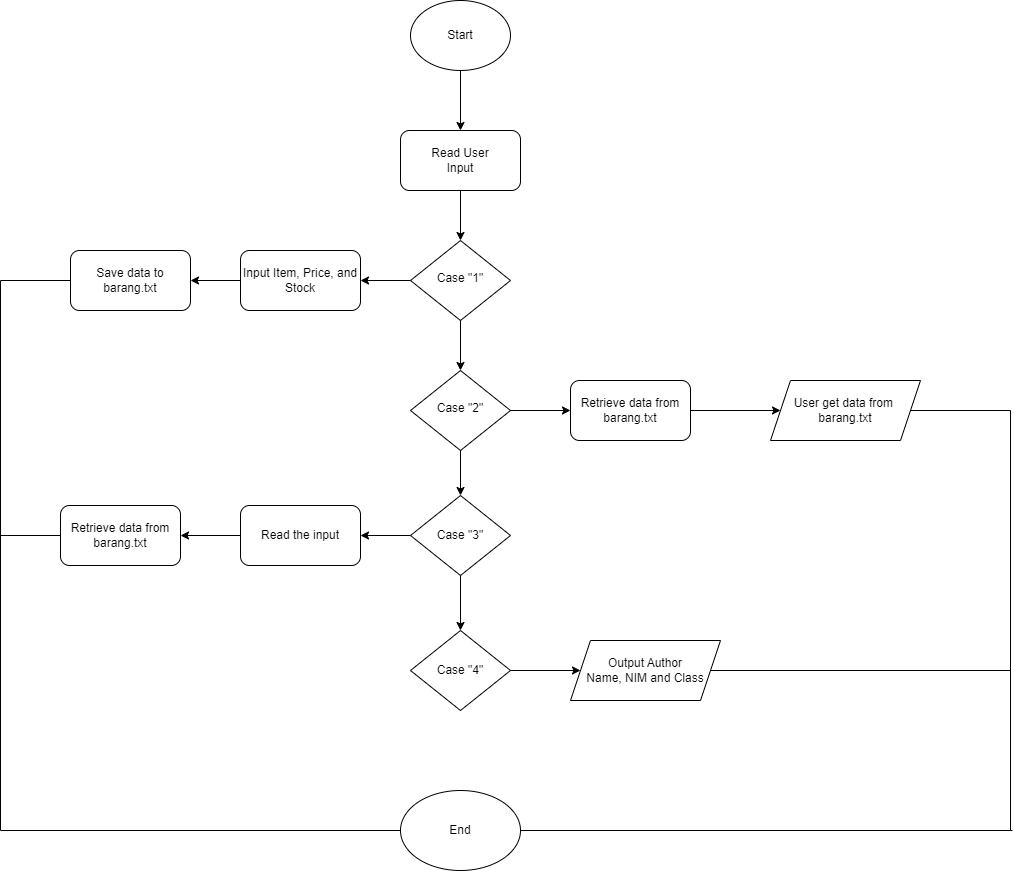

The diagram above was exported from draw.io. Its source (the exported page's mxGraphModel, read from the mxfile embedded in the PNG):
<mxGraphModel dx="2261" dy="750" grid="1" gridSize="10" guides="1" tooltips="1" connect="1" arrows="1" fold="1" page="1" pageScale="1" pageWidth="827" pageHeight="1169" math="0" shadow="0">
  <root>
    <mxCell id="WIyWlLk6GJQsqaUBKTNV-0" />
    <mxCell id="WIyWlLk6GJQsqaUBKTNV-1" parent="WIyWlLk6GJQsqaUBKTNV-0" />
    <mxCell id="WIyWlLk6GJQsqaUBKTNV-6" value="Case &quot;1&quot;" style="rhombus;whiteSpace=wrap;html=1;shadow=0;fontFamily=Helvetica;fontSize=12;align=center;strokeWidth=1;spacing=6;spacingTop=-4;" parent="WIyWlLk6GJQsqaUBKTNV-1" vertex="1">
      <mxGeometry x="170" y="250" width="100" height="80" as="geometry" />
    </mxCell>
    <mxCell id="WIyWlLk6GJQsqaUBKTNV-10" value="Case &quot;2&quot;" style="rhombus;whiteSpace=wrap;html=1;shadow=0;fontFamily=Helvetica;fontSize=12;align=center;strokeWidth=1;spacing=6;spacingTop=-4;" parent="WIyWlLk6GJQsqaUBKTNV-1" vertex="1">
      <mxGeometry x="170" y="380" width="100" height="80" as="geometry" />
    </mxCell>
    <object label="" id="XXUS5tV7q3Edetgi2zPr-1">
      <mxCell style="ellipse;whiteSpace=wrap;html=1;" parent="WIyWlLk6GJQsqaUBKTNV-1" vertex="1">
        <mxGeometry x="170" y="10" width="100" height="70" as="geometry" />
      </mxCell>
    </object>
    <mxCell id="XXUS5tV7q3Edetgi2zPr-3" value="Start" style="text;html=1;strokeColor=none;fillColor=none;align=center;verticalAlign=middle;whiteSpace=wrap;rounded=0;" parent="WIyWlLk6GJQsqaUBKTNV-1" vertex="1">
      <mxGeometry x="190" y="30" width="60" height="30" as="geometry" />
    </mxCell>
    <mxCell id="XXUS5tV7q3Edetgi2zPr-4" value="" style="rounded=1;whiteSpace=wrap;html=1;" parent="WIyWlLk6GJQsqaUBKTNV-1" vertex="1">
      <mxGeometry x="160" y="140" width="120" height="60" as="geometry" />
    </mxCell>
    <mxCell id="XXUS5tV7q3Edetgi2zPr-10" value="" style="endArrow=classic;html=1;rounded=0;exitX=0.5;exitY=1;exitDx=0;exitDy=0;entryX=0.5;entryY=0;entryDx=0;entryDy=0;" parent="WIyWlLk6GJQsqaUBKTNV-1" source="XXUS5tV7q3Edetgi2zPr-1" target="XXUS5tV7q3Edetgi2zPr-4" edge="1">
      <mxGeometry width="50" height="50" relative="1" as="geometry">
        <mxPoint x="210" y="120" as="sourcePoint" />
        <mxPoint x="260" y="70" as="targetPoint" />
      </mxGeometry>
    </mxCell>
    <mxCell id="XXUS5tV7q3Edetgi2zPr-11" value="" style="endArrow=classic;html=1;rounded=0;exitX=0.5;exitY=1;exitDx=0;exitDy=0;" parent="WIyWlLk6GJQsqaUBKTNV-1" source="XXUS5tV7q3Edetgi2zPr-4" edge="1">
      <mxGeometry width="50" height="50" relative="1" as="geometry">
        <mxPoint x="230" y="280" as="sourcePoint" />
        <mxPoint x="220" y="250" as="targetPoint" />
      </mxGeometry>
    </mxCell>
    <mxCell id="XXUS5tV7q3Edetgi2zPr-12" value="Read User Input" style="text;html=1;strokeColor=none;fillColor=none;align=center;verticalAlign=middle;whiteSpace=wrap;rounded=0;" parent="WIyWlLk6GJQsqaUBKTNV-1" vertex="1">
      <mxGeometry x="190" y="155" width="60" height="30" as="geometry" />
    </mxCell>
    <mxCell id="XXUS5tV7q3Edetgi2zPr-13" value="" style="endArrow=classic;html=1;rounded=0;exitX=0.5;exitY=1;exitDx=0;exitDy=0;entryX=0.5;entryY=0;entryDx=0;entryDy=0;" parent="WIyWlLk6GJQsqaUBKTNV-1" source="WIyWlLk6GJQsqaUBKTNV-6" target="WIyWlLk6GJQsqaUBKTNV-10" edge="1">
      <mxGeometry width="50" height="50" relative="1" as="geometry">
        <mxPoint x="450" y="270" as="sourcePoint" />
        <mxPoint x="220" y="380" as="targetPoint" />
      </mxGeometry>
    </mxCell>
    <mxCell id="XXUS5tV7q3Edetgi2zPr-14" value="" style="endArrow=classic;html=1;rounded=0;exitX=0.5;exitY=1;exitDx=0;exitDy=0;entryX=0.5;entryY=0;entryDx=0;entryDy=0;" parent="WIyWlLk6GJQsqaUBKTNV-1" source="WIyWlLk6GJQsqaUBKTNV-10" target="XXUS5tV7q3Edetgi2zPr-15" edge="1">
      <mxGeometry width="50" height="50" relative="1" as="geometry">
        <mxPoint x="240" y="530" as="sourcePoint" />
        <mxPoint x="220" y="550" as="targetPoint" />
      </mxGeometry>
    </mxCell>
    <mxCell id="XXUS5tV7q3Edetgi2zPr-15" value="Case &quot;3&quot;" style="rhombus;whiteSpace=wrap;html=1;" parent="WIyWlLk6GJQsqaUBKTNV-1" vertex="1">
      <mxGeometry x="170" y="505" width="100" height="80" as="geometry" />
    </mxCell>
    <mxCell id="XXUS5tV7q3Edetgi2zPr-16" value="" style="endArrow=classic;html=1;rounded=0;exitX=0.5;exitY=1;exitDx=0;exitDy=0;entryX=0.5;entryY=0;entryDx=0;entryDy=0;" parent="WIyWlLk6GJQsqaUBKTNV-1" source="XXUS5tV7q3Edetgi2zPr-15" target="XXUS5tV7q3Edetgi2zPr-17" edge="1">
      <mxGeometry width="50" height="50" relative="1" as="geometry">
        <mxPoint x="250" y="660" as="sourcePoint" />
        <mxPoint x="340" y="630" as="targetPoint" />
      </mxGeometry>
    </mxCell>
    <mxCell id="XXUS5tV7q3Edetgi2zPr-17" value="Case &quot;4&quot;" style="rhombus;whiteSpace=wrap;html=1;" parent="WIyWlLk6GJQsqaUBKTNV-1" vertex="1">
      <mxGeometry x="170" y="640" width="100" height="80" as="geometry" />
    </mxCell>
    <mxCell id="XXUS5tV7q3Edetgi2zPr-20" value="" style="endArrow=classic;html=1;rounded=0;exitX=0;exitY=0.5;exitDx=0;exitDy=0;entryX=1;entryY=0.5;entryDx=0;entryDy=0;" parent="WIyWlLk6GJQsqaUBKTNV-1" source="WIyWlLk6GJQsqaUBKTNV-6" target="XXUS5tV7q3Edetgi2zPr-21" edge="1">
      <mxGeometry width="50" height="50" relative="1" as="geometry">
        <mxPoint x="130" y="400" as="sourcePoint" />
        <mxPoint x="120" y="290" as="targetPoint" />
      </mxGeometry>
    </mxCell>
    <mxCell id="XXUS5tV7q3Edetgi2zPr-21" value="Input Item, Price, and Stock" style="rounded=1;whiteSpace=wrap;html=1;" parent="WIyWlLk6GJQsqaUBKTNV-1" vertex="1">
      <mxGeometry y="260" width="120" height="60" as="geometry" />
    </mxCell>
    <mxCell id="XXUS5tV7q3Edetgi2zPr-22" value="" style="endArrow=classic;html=1;rounded=0;exitX=1;exitY=0.5;exitDx=0;exitDy=0;" parent="WIyWlLk6GJQsqaUBKTNV-1" source="WIyWlLk6GJQsqaUBKTNV-10" edge="1">
      <mxGeometry width="50" height="50" relative="1" as="geometry">
        <mxPoint x="300" y="440" as="sourcePoint" />
        <mxPoint x="330" y="420" as="targetPoint" />
      </mxGeometry>
    </mxCell>
    <mxCell id="XXUS5tV7q3Edetgi2zPr-23" value="Retrieve data from barang.txt" style="rounded=1;whiteSpace=wrap;html=1;" parent="WIyWlLk6GJQsqaUBKTNV-1" vertex="1">
      <mxGeometry x="330" y="390" width="120" height="60" as="geometry" />
    </mxCell>
    <mxCell id="XXUS5tV7q3Edetgi2zPr-24" value="" style="endArrow=classic;html=1;rounded=0;exitX=0;exitY=0.5;exitDx=0;exitDy=0;" parent="WIyWlLk6GJQsqaUBKTNV-1" source="XXUS5tV7q3Edetgi2zPr-15" edge="1">
      <mxGeometry width="50" height="50" relative="1" as="geometry">
        <mxPoint x="120" y="550" as="sourcePoint" />
        <mxPoint x="120" y="545" as="targetPoint" />
      </mxGeometry>
    </mxCell>
    <mxCell id="XXUS5tV7q3Edetgi2zPr-25" value="Read the input" style="rounded=1;whiteSpace=wrap;html=1;" parent="WIyWlLk6GJQsqaUBKTNV-1" vertex="1">
      <mxGeometry y="515" width="120" height="60" as="geometry" />
    </mxCell>
    <mxCell id="XXUS5tV7q3Edetgi2zPr-26" value="" style="endArrow=classic;html=1;rounded=0;exitX=1;exitY=0.5;exitDx=0;exitDy=0;entryX=0;entryY=0.5;entryDx=0;entryDy=0;" parent="WIyWlLk6GJQsqaUBKTNV-1" source="XXUS5tV7q3Edetgi2zPr-17" target="XXUS5tV7q3Edetgi2zPr-43" edge="1">
      <mxGeometry width="50" height="50" relative="1" as="geometry">
        <mxPoint x="320" y="710" as="sourcePoint" />
        <mxPoint x="330" y="680" as="targetPoint" />
      </mxGeometry>
    </mxCell>
    <mxCell id="XXUS5tV7q3Edetgi2zPr-28" value="End" style="ellipse;whiteSpace=wrap;html=1;" parent="WIyWlLk6GJQsqaUBKTNV-1" vertex="1">
      <mxGeometry x="160" y="800" width="120" height="80" as="geometry" />
    </mxCell>
    <mxCell id="XXUS5tV7q3Edetgi2zPr-29" value="" style="endArrow=classic;html=1;rounded=0;exitX=0;exitY=0.5;exitDx=0;exitDy=0;entryX=1;entryY=0.5;entryDx=0;entryDy=0;" parent="WIyWlLk6GJQsqaUBKTNV-1" source="XXUS5tV7q3Edetgi2zPr-21" target="XXUS5tV7q3Edetgi2zPr-31" edge="1">
      <mxGeometry width="50" height="50" relative="1" as="geometry">
        <mxPoint x="-110" y="320" as="sourcePoint" />
        <mxPoint x="-40" y="290" as="targetPoint" />
      </mxGeometry>
    </mxCell>
    <mxCell id="XXUS5tV7q3Edetgi2zPr-31" value="Save data to barang.txt" style="rounded=1;whiteSpace=wrap;html=1;" parent="WIyWlLk6GJQsqaUBKTNV-1" vertex="1">
      <mxGeometry x="-170" y="260" width="120" height="60" as="geometry" />
    </mxCell>
    <mxCell id="XXUS5tV7q3Edetgi2zPr-32" value="" style="endArrow=none;html=1;rounded=0;entryX=0;entryY=0.5;entryDx=0;entryDy=0;" parent="WIyWlLk6GJQsqaUBKTNV-1" target="XXUS5tV7q3Edetgi2zPr-31" edge="1">
      <mxGeometry width="50" height="50" relative="1" as="geometry">
        <mxPoint x="-240" y="290" as="sourcePoint" />
        <mxPoint x="-210" y="300" as="targetPoint" />
      </mxGeometry>
    </mxCell>
    <mxCell id="XXUS5tV7q3Edetgi2zPr-33" value="" style="endArrow=none;html=1;rounded=0;" parent="WIyWlLk6GJQsqaUBKTNV-1" edge="1">
      <mxGeometry width="50" height="50" relative="1" as="geometry">
        <mxPoint x="-240" y="840" as="sourcePoint" />
        <mxPoint x="-240" y="290" as="targetPoint" />
      </mxGeometry>
    </mxCell>
    <mxCell id="XXUS5tV7q3Edetgi2zPr-34" value="" style="endArrow=none;html=1;rounded=0;entryX=0;entryY=0.5;entryDx=0;entryDy=0;" parent="WIyWlLk6GJQsqaUBKTNV-1" target="XXUS5tV7q3Edetgi2zPr-28" edge="1">
      <mxGeometry width="50" height="50" relative="1" as="geometry">
        <mxPoint x="-240" y="840" as="sourcePoint" />
        <mxPoint x="40" y="830" as="targetPoint" />
      </mxGeometry>
    </mxCell>
    <mxCell id="XXUS5tV7q3Edetgi2zPr-36" value="" style="endArrow=classic;html=1;rounded=0;exitX=0;exitY=0.5;exitDx=0;exitDy=0;entryX=1;entryY=0.5;entryDx=0;entryDy=0;" parent="WIyWlLk6GJQsqaUBKTNV-1" source="XXUS5tV7q3Edetgi2zPr-25" target="XXUS5tV7q3Edetgi2zPr-38" edge="1">
      <mxGeometry width="50" height="50" relative="1" as="geometry">
        <mxPoint x="-60" y="550" as="sourcePoint" />
        <mxPoint x="-50" y="545" as="targetPoint" />
      </mxGeometry>
    </mxCell>
    <mxCell id="XXUS5tV7q3Edetgi2zPr-37" value="" style="endArrow=none;html=1;rounded=0;entryX=0;entryY=0.5;entryDx=0;entryDy=0;" parent="WIyWlLk6GJQsqaUBKTNV-1" target="XXUS5tV7q3Edetgi2zPr-38" edge="1">
      <mxGeometry width="50" height="50" relative="1" as="geometry">
        <mxPoint x="-240" y="545" as="sourcePoint" />
        <mxPoint x="-180" y="545" as="targetPoint" />
      </mxGeometry>
    </mxCell>
    <mxCell id="XXUS5tV7q3Edetgi2zPr-38" value="Retrieve data from barang.txt" style="rounded=1;whiteSpace=wrap;html=1;" parent="WIyWlLk6GJQsqaUBKTNV-1" vertex="1">
      <mxGeometry x="-180" y="515" width="120" height="60" as="geometry" />
    </mxCell>
    <mxCell id="XXUS5tV7q3Edetgi2zPr-41" value="User get data from&amp;nbsp;&lt;br&gt;barang.txt" style="shape=parallelogram;perimeter=parallelogramPerimeter;whiteSpace=wrap;html=1;fixedSize=1;" parent="WIyWlLk6GJQsqaUBKTNV-1" vertex="1">
      <mxGeometry x="530" y="390" width="150" height="60" as="geometry" />
    </mxCell>
    <mxCell id="XXUS5tV7q3Edetgi2zPr-43" value="Output Author &lt;br&gt;Name, NIM and Class" style="shape=parallelogram;perimeter=parallelogramPerimeter;whiteSpace=wrap;html=1;fixedSize=1;" parent="WIyWlLk6GJQsqaUBKTNV-1" vertex="1">
      <mxGeometry x="330" y="650" width="150" height="60" as="geometry" />
    </mxCell>
    <mxCell id="XXUS5tV7q3Edetgi2zPr-47" value="" style="endArrow=classic;html=1;rounded=0;exitX=1;exitY=0.5;exitDx=0;exitDy=0;entryX=0;entryY=0.5;entryDx=0;entryDy=0;" parent="WIyWlLk6GJQsqaUBKTNV-1" source="XXUS5tV7q3Edetgi2zPr-23" target="XXUS5tV7q3Edetgi2zPr-41" edge="1">
      <mxGeometry width="50" height="50" relative="1" as="geometry">
        <mxPoint x="470" y="480" as="sourcePoint" />
        <mxPoint x="520" y="430" as="targetPoint" />
      </mxGeometry>
    </mxCell>
    <mxCell id="XXUS5tV7q3Edetgi2zPr-48" value="" style="endArrow=none;html=1;rounded=0;exitX=1;exitY=0.5;exitDx=0;exitDy=0;" parent="WIyWlLk6GJQsqaUBKTNV-1" source="XXUS5tV7q3Edetgi2zPr-41" edge="1">
      <mxGeometry width="50" height="50" relative="1" as="geometry">
        <mxPoint x="710" y="420" as="sourcePoint" />
        <mxPoint x="770" y="420" as="targetPoint" />
      </mxGeometry>
    </mxCell>
    <mxCell id="XXUS5tV7q3Edetgi2zPr-49" value="" style="endArrow=none;html=1;rounded=0;" parent="WIyWlLk6GJQsqaUBKTNV-1" edge="1">
      <mxGeometry width="50" height="50" relative="1" as="geometry">
        <mxPoint x="770" y="840" as="sourcePoint" />
        <mxPoint x="770" y="420" as="targetPoint" />
      </mxGeometry>
    </mxCell>
    <mxCell id="XXUS5tV7q3Edetgi2zPr-50" value="" style="endArrow=none;html=1;rounded=0;" parent="WIyWlLk6GJQsqaUBKTNV-1" source="XXUS5tV7q3Edetgi2zPr-43" edge="1">
      <mxGeometry width="50" height="50" relative="1" as="geometry">
        <mxPoint x="580" y="720" as="sourcePoint" />
        <mxPoint x="770" y="680" as="targetPoint" />
      </mxGeometry>
    </mxCell>
    <mxCell id="XXUS5tV7q3Edetgi2zPr-51" value="" style="endArrow=none;html=1;rounded=0;exitX=1;exitY=0.5;exitDx=0;exitDy=0;" parent="WIyWlLk6GJQsqaUBKTNV-1" source="XXUS5tV7q3Edetgi2zPr-28" edge="1">
      <mxGeometry width="50" height="50" relative="1" as="geometry">
        <mxPoint x="500" y="860" as="sourcePoint" />
        <mxPoint x="772" y="840" as="targetPoint" />
      </mxGeometry>
    </mxCell>
  </root>
</mxGraphModel>